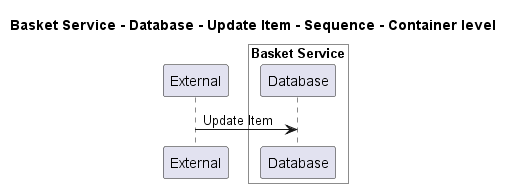

The diagram above was rendered by PlantUML. Its source (embedded in the PNG):
@startuml
!pragma layout smetana

title Basket Service - Database - Update Item - Sequence - Container level

participant "External" as C4InterFlow.SoftwareSystems.ExternalSystem

box "Basket Service" #White
    participant "Database" as ECommercePlatform.SoftwareSystems.BasketService.Containers.Database
end box


C4InterFlow.SoftwareSystems.ExternalSystem -> ECommercePlatform.SoftwareSystems.BasketService.Containers.Database : Update Item


@enduml